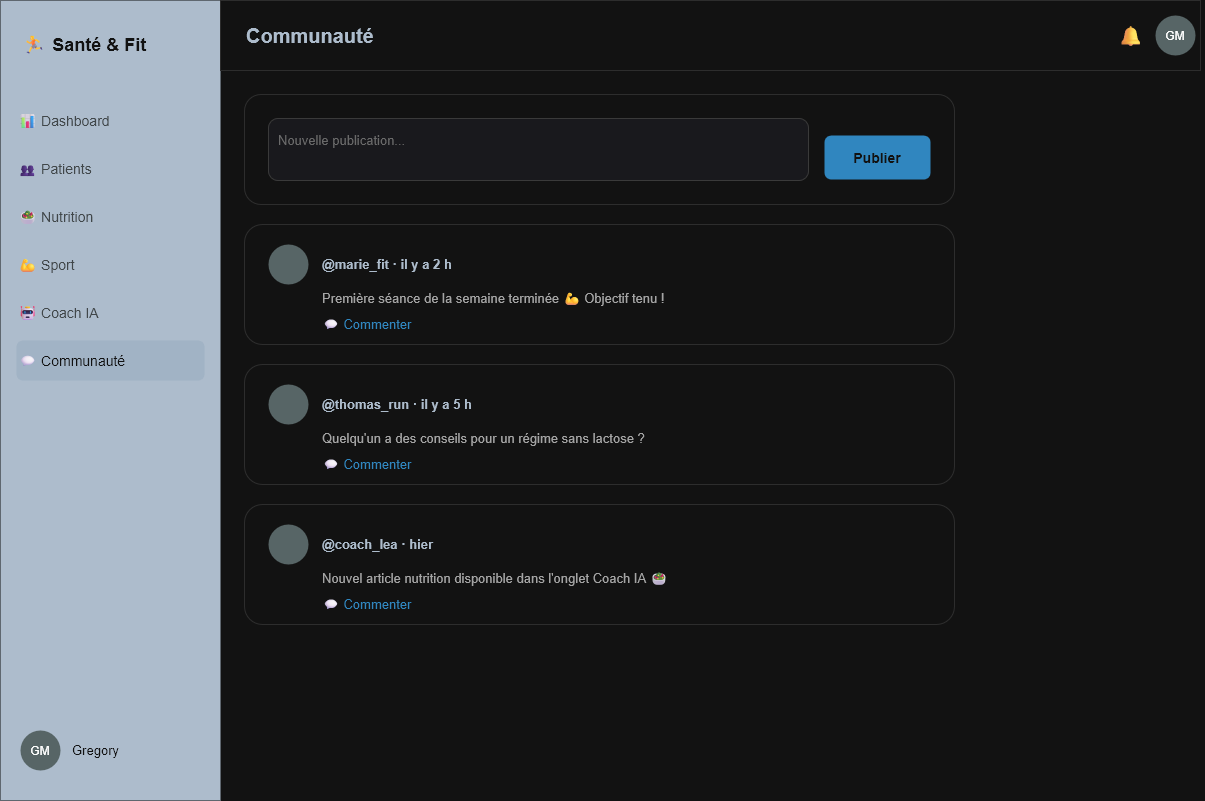

The diagram above was exported from draw.io. Its source (the exported page's mxGraphModel, read from the mxfile embedded in the PNG):
<mxGraphModel dx="1516" dy="833" grid="1" gridSize="10" guides="1" tooltips="1" connect="1" arrows="1" fold="1" page="1" pageScale="1" pageWidth="1200" pageHeight="800" math="0" shadow="0">
  <root>
    <mxCell id="0" />
    <mxCell id="1" parent="0" />
    <mxCell id="c_sidebar" parent="1" style="rounded=0;whiteSpace=wrap;html=1;fillColor=#2C3E50;strokeColor=none;" value="" vertex="1">
      <mxGeometry height="800" width="220" as="geometry" />
    </mxCell>
    <mxCell id="c_logo" parent="1" style="text;html=1;align=left;verticalAlign=middle;fontColor=#FFFFFF;fontSize=18;fontStyle=1;" value="🏃 Santé &amp; Fit" vertex="1">
      <mxGeometry height="40" width="180" x="20" y="24" as="geometry" />
    </mxCell>
    <mxCell id="c_nav1" parent="1" style="text;html=1;align=left;verticalAlign=middle;fontColor=#BDC3C7;fontSize=14;" value="📊 Dashboard" vertex="1">
      <mxGeometry height="40" width="188" x="16" y="100" as="geometry" />
    </mxCell>
    <mxCell id="c_nav2" parent="1" style="text;html=1;align=left;verticalAlign=middle;fontColor=#BDC3C7;fontSize=14;" value="👥 Patients" vertex="1">
      <mxGeometry height="40" width="188" x="16" y="148" as="geometry" />
    </mxCell>
    <mxCell id="c_nav3" parent="1" style="text;html=1;align=left;verticalAlign=middle;fontColor=#BDC3C7;fontSize=14;" value="🥗 Nutrition" vertex="1">
      <mxGeometry height="40" width="188" x="16" y="196" as="geometry" />
    </mxCell>
    <mxCell id="c_nav4" parent="1" style="text;html=1;align=left;verticalAlign=middle;fontColor=#BDC3C7;fontSize=14;" value="💪 Sport" vertex="1">
      <mxGeometry height="40" width="188" x="16" y="244" as="geometry" />
    </mxCell>
    <mxCell id="c_nav5" parent="1" style="text;html=1;align=left;verticalAlign=middle;fontColor=#BDC3C7;fontSize=14;" value="🤖 Coach IA" vertex="1">
      <mxGeometry height="40" width="188" x="16" y="292" as="geometry" />
    </mxCell>
    <mxCell id="c_nav6" parent="1" style="text;html=1;align=left;verticalAlign=middle;fillColor=#34495E;strokeColor=none;rounded=1;fontColor=#FFFFFF;fontSize=14;" value="💬 Communauté" vertex="1">
      <mxGeometry height="40" width="188" x="16" y="340" as="geometry" />
    </mxCell>
    <mxCell id="c_useravatar" parent="1" style="ellipse;whiteSpace=wrap;html=1;fillColor=#95A5A6;strokeColor=none;" value="" vertex="1">
      <mxGeometry height="40" width="40" x="20" y="730" as="geometry" />
    </mxCell>
    <mxCell id="c_username" parent="1" style="text;html=1;align=left;verticalAlign=middle;fontColor=#FFFFFF;fontSize=13;" value="Gregory" vertex="1">
      <mxGeometry height="40" width="130" x="70" y="730" as="geometry" />
    </mxCell>
    <mxCell id="c_header" parent="1" style="rounded=0;whiteSpace=wrap;html=1;fillColor=#FFFFFF;strokeColor=#E0E0E0;" value="" vertex="1">
      <mxGeometry height="70" width="980" x="220" as="geometry" />
    </mxCell>
    <mxCell id="c_pagetitle" parent="1" style="text;html=1;align=left;verticalAlign=middle;fontColor=#2C3E50;fontSize=20;fontStyle=1;" value="Communauté" vertex="1">
      <mxGeometry height="40" width="300" x="244" y="15" as="geometry" />
    </mxCell>
    <mxCell id="c_bell" parent="1" style="text;html=1;align=center;verticalAlign=middle;fontSize=20;" value="🔔" vertex="1">
      <mxGeometry height="40" width="40" x="1110" y="15" as="geometry" />
    </mxCell>
    <mxCell id="c_headeravatar" parent="1" style="ellipse;whiteSpace=wrap;html=1;fillColor=#95A5A6;strokeColor=none;" value="" vertex="1">
      <mxGeometry height="40" width="40" x="1155" y="15" as="geometry" />
    </mxCell>
    <mxCell id="c_form" parent="1" style="rounded=1;whiteSpace=wrap;html=1;fillColor=#FFFFFF;strokeColor=#E0E0E0;" value="" vertex="1">
      <mxGeometry height="110" width="710" x="244" y="94" as="geometry" />
    </mxCell>
    <mxCell id="c_input" parent="1" style="rounded=1;whiteSpace=wrap;html=1;fillColor=#F5F6FA;strokeColor=#D0D0D0;align=left;verticalAlign=top;spacing=10;fontColor=#999999;fontSize=13;" value="Nouvelle publication..." vertex="1">
      <mxGeometry height="62" width="540" x="268" y="118" as="geometry" />
    </mxCell>
    <mxCell id="c_publish" parent="1" style="rounded=1;whiteSpace=wrap;html=1;fillColor=#3498DB;strokeColor=none;fontColor=#FFFFFF;fontSize=14;fontStyle=1;" value="Publier" vertex="1">
      <mxGeometry height="44" width="106" x="824" y="135" as="geometry" />
    </mxCell>
    <mxCell id="c_post1" parent="1" style="rounded=1;whiteSpace=wrap;html=1;fillColor=#FFFFFF;strokeColor=#E0E0E0;" value="" vertex="1">
      <mxGeometry height="120" width="710" x="244" y="224" as="geometry" />
    </mxCell>
    <mxCell id="c_p1avatar" parent="1" style="ellipse;whiteSpace=wrap;html=1;fillColor=#95A5A6;strokeColor=none;" value="" vertex="1">
      <mxGeometry height="40" width="40" x="268" y="244" as="geometry" />
    </mxCell>
    <mxCell id="c_p1pseudo" parent="1" style="text;html=1;align=left;verticalAlign=middle;fontColor=#2C3E50;fontSize=13;fontStyle=1;" value="@marie_fit  ·  il y a 2 h" vertex="1">
      <mxGeometry height="40" width="300" x="320" y="244" as="geometry" />
    </mxCell>
    <mxCell id="c_p1text" parent="1" style="text;html=1;align=left;verticalAlign=top;fontColor=#555555;fontSize=13;" value="Première séance de la semaine terminée 💪 Objectif tenu !" vertex="1">
      <mxGeometry height="30" width="600" x="320" y="284" as="geometry" />
    </mxCell>
    <mxCell id="c_p1comment" parent="1" style="text;html=1;align=left;verticalAlign=middle;fontColor=#3498DB;fontSize=13;" value="💬 Commenter" vertex="1">
      <mxGeometry height="24" width="150" x="320" y="312" as="geometry" />
    </mxCell>
    <mxCell id="c_post2" parent="1" style="rounded=1;whiteSpace=wrap;html=1;fillColor=#FFFFFF;strokeColor=#E0E0E0;" value="" vertex="1">
      <mxGeometry height="120" width="710" x="244" y="364" as="geometry" />
    </mxCell>
    <mxCell id="c_p2avatar" parent="1" style="ellipse;whiteSpace=wrap;html=1;fillColor=#95A5A6;strokeColor=none;" value="" vertex="1">
      <mxGeometry height="40" width="40" x="268" y="384" as="geometry" />
    </mxCell>
    <mxCell id="c_p2pseudo" parent="1" style="text;html=1;align=left;verticalAlign=middle;fontColor=#2C3E50;fontSize=13;fontStyle=1;" value="@thomas_run  ·  il y a 5 h" vertex="1">
      <mxGeometry height="40" width="300" x="320" y="384" as="geometry" />
    </mxCell>
    <mxCell id="c_p2text" parent="1" style="text;html=1;align=left;verticalAlign=top;fontColor=#555555;fontSize=13;" value="Quelqu'un a des conseils pour un régime sans lactose ?" vertex="1">
      <mxGeometry height="30" width="600" x="320" y="424" as="geometry" />
    </mxCell>
    <mxCell id="c_p2comment" parent="1" style="text;html=1;align=left;verticalAlign=middle;fontColor=#3498DB;fontSize=13;" value="💬 Commenter" vertex="1">
      <mxGeometry height="24" width="150" x="320" y="452" as="geometry" />
    </mxCell>
    <mxCell id="c_post3" parent="1" style="rounded=1;whiteSpace=wrap;html=1;fillColor=#FFFFFF;strokeColor=#E0E0E0;" value="" vertex="1">
      <mxGeometry height="120" width="710" x="244" y="504" as="geometry" />
    </mxCell>
    <mxCell id="c_p3avatar" parent="1" style="ellipse;whiteSpace=wrap;html=1;fillColor=#95A5A6;strokeColor=none;" value="" vertex="1">
      <mxGeometry height="40" width="40" x="268" y="524" as="geometry" />
    </mxCell>
    <mxCell id="c_p3pseudo" parent="1" style="text;html=1;align=left;verticalAlign=middle;fontColor=#2C3E50;fontSize=13;fontStyle=1;" value="@coach_lea  ·  hier" vertex="1">
      <mxGeometry height="40" width="300" x="320" y="524" as="geometry" />
    </mxCell>
    <mxCell id="c_p3text" parent="1" style="text;html=1;align=left;verticalAlign=top;fontColor=#555555;fontSize=13;" value="Nouvel article nutrition disponible dans l'onglet Coach IA 🥗" vertex="1">
      <mxGeometry height="30" width="600" x="320" y="564" as="geometry" />
    </mxCell>
    <mxCell id="c_p3comment" parent="1" style="text;html=1;align=left;verticalAlign=middle;fontColor=#3498DB;fontSize=13;" value="💬 Commenter" vertex="1">
      <mxGeometry height="24" width="150" x="320" y="592" as="geometry" />
    </mxCell>
    <mxCell id="Tp4VCgh-8y3RV5uPj-_0-1" parent="1" style="text;html=1;whiteSpace=wrap;strokeColor=none;fillColor=none;align=center;verticalAlign=middle;rounded=0;" value="GM" vertex="1">
      <mxGeometry height="30" width="60" x="10" y="735" as="geometry" />
    </mxCell>
    <mxCell id="Tp4VCgh-8y3RV5uPj-_0-2" parent="1" style="text;html=1;whiteSpace=wrap;strokeColor=none;fillColor=none;align=center;verticalAlign=middle;rounded=0;" value="GM" vertex="1">
      <mxGeometry height="30" width="60" x="1145" y="20" as="geometry" />
    </mxCell>
  </root>
</mxGraphModel>